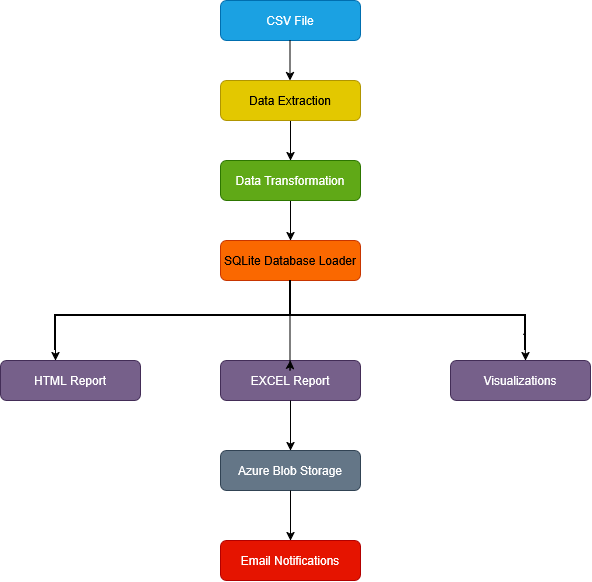

The diagram above was exported from draw.io. Its source (the exported page's mxGraphModel, read from the mxfile embedded in the PNG):
<mxGraphModel dx="1245" dy="453" grid="1" gridSize="10" guides="1" tooltips="1" connect="1" arrows="1" fold="1" page="1" pageScale="1" pageWidth="850" pageHeight="1100" math="0" shadow="0">
  <root>
    <mxCell id="0" />
    <mxCell id="1" parent="0" />
    <mxCell id="tvhX01RdoBCmzURXVBp5-4" parent="1" style="rounded=1;whiteSpace=wrap;html=1;fillColor=#1ba1e2;fontColor=#ffffff;strokeColor=#006EAF;" value="CSV File" vertex="1">
      <mxGeometry height="40" width="140" x="310" y="40" as="geometry" />
    </mxCell>
    <mxCell id="tvhX01RdoBCmzURXVBp5-5" parent="1" style="rounded=1;whiteSpace=wrap;html=1;fillColor=#76608a;fontColor=#ffffff;strokeColor=#432D57;" value="EXCEL Report" vertex="1">
      <mxGeometry height="40" width="140" x="310" y="400" as="geometry" />
    </mxCell>
    <mxCell id="tvhX01RdoBCmzURXVBp5-17" edge="1" parent="1" source="tvhX01RdoBCmzURXVBp5-6" style="edgeStyle=orthogonalEdgeStyle;rounded=0;orthogonalLoop=1;jettySize=auto;html=1;" target="tvhX01RdoBCmzURXVBp5-8" value="">
      <mxGeometry relative="1" as="geometry" />
    </mxCell>
    <mxCell id="tvhX01RdoBCmzURXVBp5-6" parent="1" style="rounded=1;whiteSpace=wrap;html=1;fillColor=#60a917;fontColor=#ffffff;strokeColor=#2D7600;" value="Data Transformation" vertex="1">
      <mxGeometry height="40" width="140" x="310" y="200" as="geometry" />
    </mxCell>
    <mxCell id="tvhX01RdoBCmzURXVBp5-7" parent="1" style="rounded=1;whiteSpace=wrap;html=1;fillColor=#76608a;fontColor=#ffffff;strokeColor=#432D57;" value="HTML Report" vertex="1">
      <mxGeometry height="40" width="140" x="90" y="400" as="geometry" />
    </mxCell>
    <mxCell id="tvhX01RdoBCmzURXVBp5-8" parent="1" style="rounded=1;whiteSpace=wrap;html=1;fillColor=#fa6800;fontColor=#000000;strokeColor=#C73500;" value="SQLite Database Loader" vertex="1">
      <mxGeometry height="40" width="140" x="310" y="280" as="geometry" />
    </mxCell>
    <mxCell id="tvhX01RdoBCmzURXVBp5-21" edge="1" parent="1" source="tvhX01RdoBCmzURXVBp5-9" style="edgeStyle=orthogonalEdgeStyle;rounded=0;orthogonalLoop=1;jettySize=auto;html=1;" target="tvhX01RdoBCmzURXVBp5-6" value="">
      <mxGeometry relative="1" as="geometry">
        <Array as="points">
          <mxPoint x="380" y="180" />
          <mxPoint x="380" y="180" />
        </Array>
      </mxGeometry>
    </mxCell>
    <mxCell id="tvhX01RdoBCmzURXVBp5-9" parent="1" style="rounded=1;whiteSpace=wrap;html=1;fillColor=#e3c800;fontColor=#000000;strokeColor=#B09500;" value="Data Extraction" vertex="1">
      <mxGeometry height="40" width="140" x="310" y="120" as="geometry" />
    </mxCell>
    <mxCell id="tvhX01RdoBCmzURXVBp5-10" parent="1" style="rounded=1;whiteSpace=wrap;html=1;fillColor=#e51400;fontColor=#ffffff;strokeColor=#B20000;" value="Email Notifications" vertex="1">
      <mxGeometry height="40" width="140" x="310" y="580" as="geometry" />
    </mxCell>
    <mxCell id="tvhX01RdoBCmzURXVBp5-11" parent="1" style="rounded=1;whiteSpace=wrap;html=1;fillColor=#76608a;fontColor=#ffffff;strokeColor=#432D57;" value="Visualizations" vertex="1">
      <mxGeometry height="40" width="140" x="540" y="400" as="geometry" />
    </mxCell>
    <mxCell id="tvhX01RdoBCmzURXVBp5-12" parent="1" style="rounded=1;whiteSpace=wrap;html=1;fillColor=#647687;fontColor=#ffffff;strokeColor=#314354;" value="Azure Blob Storage" vertex="1">
      <mxGeometry height="40" width="140" x="310" y="490" as="geometry" />
    </mxCell>
    <mxCell id="tvhX01RdoBCmzURXVBp5-14" edge="1" parent="1" style="endArrow=classic;html=1;rounded=0;" value="">
      <mxGeometry height="50" relative="1" width="50" as="geometry">
        <mxPoint x="379.5" y="80" as="sourcePoint" />
        <mxPoint x="379.5" y="120" as="targetPoint" />
      </mxGeometry>
    </mxCell>
    <mxCell id="tvhX01RdoBCmzURXVBp5-26" edge="1" parent="1" style="edgeStyle=orthogonalEdgeStyle;rounded=0;orthogonalLoop=1;jettySize=auto;html=1;" value="">
      <mxGeometry relative="1" as="geometry">
        <mxPoint x="145" y="370" as="sourcePoint" />
        <mxPoint x="145" y="400" as="targetPoint" />
      </mxGeometry>
    </mxCell>
    <mxCell id="tvhX01RdoBCmzURXVBp5-27" edge="1" parent="1" source="tvhX01RdoBCmzURXVBp5-23" style="edgeStyle=orthogonalEdgeStyle;rounded=0;orthogonalLoop=1;jettySize=auto;html=1;exitX=0.471;exitY=0.501;exitDx=0;exitDy=0;exitPerimeter=0;" value="">
      <mxGeometry relative="1" as="geometry">
        <mxPoint x="380" y="370" as="sourcePoint" />
        <mxPoint x="380" y="400" as="targetPoint" />
      </mxGeometry>
    </mxCell>
    <mxCell id="tvhX01RdoBCmzURXVBp5-23" parent="1" style="strokeWidth=2;html=1;shape=mxgraph.flowchart.annotation_2;align=left;labelPosition=right;pointerEvents=1;rotation=90;" value="" vertex="1">
      <mxGeometry height="470" width="70" x="345" y="120" as="geometry" />
    </mxCell>
    <mxCell id="tvhX01RdoBCmzURXVBp5-38" edge="1" parent="1" source="tvhX01RdoBCmzURXVBp5-5" style="edgeStyle=orthogonalEdgeStyle;rounded=0;orthogonalLoop=1;jettySize=auto;html=1;exitX=0.5;exitY=1;exitDx=0;exitDy=0;" value="">
      <mxGeometry relative="1" as="geometry">
        <Array as="points" />
        <mxPoint x="380" y="470" as="sourcePoint" />
        <mxPoint x="380" y="490" as="targetPoint" />
      </mxGeometry>
    </mxCell>
    <mxCell id="tvhX01RdoBCmzURXVBp5-41" edge="1" parent="1" source="tvhX01RdoBCmzURXVBp5-23" style="edgeStyle=orthogonalEdgeStyle;rounded=0;orthogonalLoop=1;jettySize=auto;html=1;exitX=0.767;exitY=0.004;exitDx=0;exitDy=0;exitPerimeter=0;" value="">
      <mxGeometry relative="1" as="geometry">
        <Array as="points">
          <mxPoint x="615" y="373.7" />
        </Array>
        <mxPoint x="615" y="390" as="sourcePoint" />
        <mxPoint x="615" y="400" as="targetPoint" />
      </mxGeometry>
    </mxCell>
    <mxCell id="tvhX01RdoBCmzURXVBp5-44" edge="1" parent="1" source="tvhX01RdoBCmzURXVBp5-12" style="edgeStyle=orthogonalEdgeStyle;rounded=0;orthogonalLoop=1;jettySize=auto;html=1;exitX=0.5;exitY=1;exitDx=0;exitDy=0;entryX=0.5;entryY=0;entryDx=0;entryDy=0;" target="tvhX01RdoBCmzURXVBp5-10" value="">
      <mxGeometry relative="1" as="geometry">
        <Array as="points" />
        <mxPoint x="370" y="540" as="sourcePoint" />
        <mxPoint x="370" y="580" as="targetPoint" />
      </mxGeometry>
    </mxCell>
  </root>
</mxGraphModel>